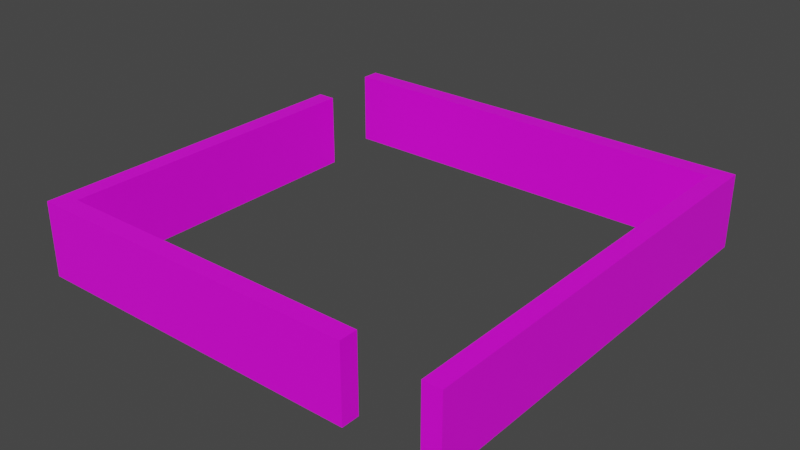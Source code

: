 # Source: Double90.blend  (saved by Blender 2.82.7; exported with 4.5.12 LTS)
import bpy
from mathutils import Matrix  # noqa: F401  (used for matrix-valued properties, if any)

bpy.ops.wm.read_factory_settings(use_empty=True)
scene = bpy.context.scene
scene.name = 'Scene'

# ---- collections
col_collection = bpy.data.collections.new('Collection'); scene.collection.children.link(col_collection)

# ---- images (referenced by path relative to the original .blend; pixels are not part of the script)
import os
ASSET_DIR = os.environ.get("B2B_ASSET_DIR", "")  # directory of the original .blend (textures are referenced by path, not embedded)
HERE = os.path.dirname(os.path.abspath(__file__))  # packed textures are extracted next to this script under _unpacked/

def load_image(name, relpath, width, height, colorspace="sRGB"):
    """Load a texture the original file referenced (path relative to the .blend, or extracted next to this script)."""
    p = next((c for c in (os.path.join(HERE, relpath), os.path.join(ASSET_DIR, relpath)) if relpath and os.path.exists(c)), "")
    if p:
        img = bpy.data.images.load(p, check_existing=True)
        img.name = name
    else:  # same state as the original file: an image datablock whose file is absent (Cycles renders it pink)
        img = bpy.data.images.new(name, width, height)
        img.source = "FILE"
        img.filepath = "//" + (relpath or name)
    img.colorspace_settings.name = colorspace
    return img
img_rock_png = load_image('rock.png', 'rock.png', 1024, 1024, 'sRGB')

# ---- materials (node trees are filled in below, after node groups)
mat_material_001 = bpy.data.materials.new('Material.001')
mat_material_001.use_transparent_shadow = False

# ---- material node trees
mat_material_001.use_nodes = True; mat_material_001.node_tree.nodes.clear()
_N = mat_material_001.node_tree.nodes; _L = mat_material_001.node_tree.links
n0 = _N.new('ShaderNodeOutputMaterial'); n0.name = 'Material Output'; n0.location = (300, 300)
n1 = _N.new('ShaderNodeBsdfPrincipled'); n1.name = 'Principled BSDF'; n1.location = (10, 300)
n1.distribution = 'GGX'
n1.subsurface_method = 'BURLEY'
n1.inputs[3].default_value = 1.45
n1.inputs[27].default_value = (0.0, 0.0, 0.0, 1.0)
n1.inputs[28].default_value = 1.0
n2 = _N.new('ShaderNodeTexImage'); n2.name = 'Image Texture'; n2.location = (-280, 280)
n2.image = img_rock_png
_L.new(n1.outputs[0], n0.inputs[0])
_L.new(n2.outputs[0], n1.inputs[0])
n0.is_active_output = True

# ---- world
world_world = bpy.data.worlds.new('World'); scene.world = world_world
world_world.use_nodes = True; world_world.node_tree.nodes.clear()
_N = world_world.node_tree.nodes; _L = world_world.node_tree.links
n0 = _N.new('ShaderNodeOutputWorld'); n0.name = 'World Output'; n0.location = (300, 300)
n1 = _N.new('ShaderNodeBackground'); n1.name = 'Background'; n1.location = (10, 300)
n1.inputs[0].default_value = (0.05088, 0.05088, 0.05088, 1.0)
_L.new(n1.outputs[0], n0.inputs[0])
n0.is_active_output = True
world_world.color = (0.05088, 0.05088, 0.05088)
world_world.use_sun_shadow = False
world_world.sun_shadow_jitter_overblur = 0.0

# ---- meshes
me_plane = bpy.data.meshes.new('Plane')
me_plane.from_pydata([(0.0, 0.75, 0.0), (-0.75, 0.0, 0.0), (0.0, -0.75, 0.0), (0.75, 0.0, 0.0), (0.75, -0.5, 0.0), (-0.5, -0.75, 0.0), (-0.75, -0.5, 0.0), (-0.5, 0.75, 0.0), (0.5, 0.75, 0.0), (0.75, 0.5, 0.0), (0.75, 0.25, 0.0), (0.25, 0.75, 0.0), (-0.75, 0.25, 0.0), (-0.75, 0.75, 0.0), (-0.25, -0.75, 0.0), (-0.75, -0.75, 0.0), (-0.75, -0.25, 0.0), (0.75, -0.75, 0.0), (0.25, -0.75, 0.0), (0.75, -0.25, 0.0), (-0.25, 0.75, 0.0), (0.75, 0.75, 0.0), (0.75, 0.375, 0.0), (0.75, 0.125, 0.0), (0.125, 0.75, 0.0), (0.375, 0.75, 0.0), (-0.75, 0.375, 0.0), (-0.75, 0.125, 0.0), (-0.625, 0.75, 0.0), (-0.375, -0.75, 0.0), (-0.125, -0.75, 0.0), (-0.75, -0.625, 0.0), (-0.625, -0.75, 0.0), (-0.75, -0.125, 0.0), (-0.75, -0.375, 0.0), (0.75, -0.625, 0.0), (0.125, -0.75, 0.0), (0.375, -0.75, 0.0), (0.75, -0.125, 0.0), (0.75, -0.375, 0.0), (-0.375, 0.75, 0.0), (-0.125, 0.75, 0.0), (0.75, 0.625, 0.0), (0.625, 0.75, 0.0), (0.0, 0.6875, 0.0), (-0.6875, 0.0, 0.0), (-0.6875, -0.5, 0.0), (-0.5, 0.6875, 0.0), (0.5, 0.6875, 0.0), (0.75, 0.4375, 0.0), (0.75, 0.1875, 0.0), (0.25, 0.6875, 0.0), (0.0625, 0.75, 0.0), (0.3125, 0.75, 0.0), (-0.75, 0.4375, 0.0), (-0.75, 0.1875, 0.0), (-0.6875, 0.25, 0.0), (-0.75, 0.6875, 0.0), (-0.6875, 0.75, 0.0), (-0.4375, -0.75, 0.0), (-0.1875, -0.75, 0.0), (-0.75, -0.5625, 0.0), (-0.6875, -0.75, 0.0), (-0.75, -0.0625, 0.0), (-0.75, -0.3125, 0.0), (-0.6875, -0.25, 0.0), (0.75, -0.5625, 0.0), (0.0625, -0.75, 0.0), (0.3125, -0.75, 0.0), (0.75, -0.0625, 0.0), (0.75, -0.3125, 0.0), (-0.25, 0.6875, 0.0), (-0.4375, 0.75, 0.0), (-0.1875, 0.75, 0.0), (0.75, 0.6875, 0.0), (0.5625, 0.75, 0.0), (0.0, -0.6875, 0.0), (0.6875, 0.0, 0.0), (0.6875, -0.5, 0.0), (-0.5, -0.6875, 0.0), (0.6875, 0.5, 0.0), (0.75, 0.3125, 0.0), (0.75, 0.0625, 0.0), (0.6875, 0.25, 0.0), (0.1875, 0.75, 0.0), (0.4375, 0.75, 0.0), (-0.75, 0.3125, 0.0), (-0.75, 0.0625, 0.0), (-0.5625, 0.75, 0.0), (-0.25, -0.6875, 0.0), (-0.3125, -0.75, 0.0), (-0.0625, -0.75, 0.0), (-0.75, -0.6875, 0.0), (-0.5625, -0.75, 0.0), (-0.75, -0.1875, 0.0), (-0.75, -0.4375, 0.0), (0.75, -0.6875, 0.0), (0.6875, -0.75, 0.0), (0.25, -0.6875, 0.0), (0.1875, -0.75, 0.0), (0.4375, -0.75, 0.0), (0.75, -0.1875, 0.0), (0.75, -0.4375, 0.0), (0.6875, -0.25, 0.0), (-0.3125, 0.75, 0.0), (-0.0625, 0.75, 0.0), (0.75, 0.5625, 0.0), (0.6875, 0.75, 0.0), (0.625, 0.6875, 0.0), (0.6875, 0.625, 0.0), (-0.125, 0.6875, 0.0), (-0.375, 0.6875, 0.0), (0.6875, -0.375, 0.0), (0.6875, -0.125, 0.0), (0.125, -0.6875, 0.0), (0.6875, -0.625, 0.0), (-0.6875, -0.375, 0.0), (-0.375, -0.6875, 0.0), (-0.625, 0.6875, 0.0), (-0.6875, 0.125, 0.0), (0.375, 0.6875, 0.0), (0.125, 0.6875, 0.0), (0.6875, 0.125, 0.0), (0.6875, 0.375, 0.0), (-0.6875, 0.375, 0.0), (-0.125, -0.6875, 0.0), (-0.625, -0.6875, 0.0), (-0.6875, -0.625, 0.0), (-0.6875, -0.125, 0.0), (0.375, -0.6875, 0.0), (0.4375, -0.6875, 0.0), (0.3125, -0.6875, 0.0), (-0.6875, -0.1875, 0.0), (-0.6875, -0.0625, 0.0), (-0.5625, -0.6875, 0.0), (-0.6875, -0.6875, 0.0), (-0.6875, -0.5625, 0.0), (-0.0625, -0.6875, 0.0), (-0.1875, -0.6875, 0.0), (-0.6875, 0.3125, 0.0), (-0.6875, 0.4375, 0.0), (0.6875, 0.3125, 0.0), (0.6875, 0.0625, 0.0), (0.0625, 0.6875, 0.0), (0.3125, 0.6875, 0.0), (-0.6875, 0.0625, 0.0), (-0.6875, 0.1875, 0.0), (-0.6875, 0.6875, 0.0), (-0.3125, -0.6875, 0.0), (-0.4375, -0.6875, 0.0), (-0.6875, -0.4375, 0.0), (-0.6875, -0.3125, 0.0), (0.6875, -0.6875, 0.0), (0.1875, -0.6875, 0.0), (0.0625, -0.6875, 0.0), (0.6875, -0.1875, 0.0), (0.6875, -0.4375, 0.0), (-0.4375, 0.6875, 0.0), (-0.1875, 0.6875, 0.0), (0.6875, 0.5625, 0.0), (0.5625, 0.6875, 0.0), (0.6875, 0.6875, 0.0), (-0.0625, 0.6875, 0.0), (-0.3125, 0.6875, 0.0), (0.6875, -0.3125, 0.0), (0.6875, -0.0625, 0.0), (0.6875, -0.5625, 0.0), (-0.5625, 0.6875, 0.0), (0.4375, 0.6875, 0.0), (0.1875, 0.6875, 0.0), (0.6875, 0.1875, 0.0), (0.6875, 0.4375, 0.0), (0.0, 0.6875, 0.2579), (0.0, 0.75, 0.2579), (-0.6875, 0.0, 0.2579), (-0.75, 0.0, 0.2579), (-0.6875, -0.5, 0.2579), (-0.75, -0.5, 0.2579), (-0.5, 0.6875, 0.2579), (-0.5, 0.75, 0.2579), (0.5, 0.6875, 0.2579), (0.5, 0.75, 0.2579), (0.75, 0.4375, 0.2579), (0.75, 0.5, 0.2579), (0.75, 0.1875, 0.2579), (0.75, 0.25, 0.2579), (0.25, 0.6875, 0.2579), (0.25, 0.75, 0.2579), (0.0625, 0.75, 0.2579), (0.3125, 0.75, 0.2579), (-0.75, 0.1875, 0.2579), (-0.75, 0.25, 0.2579), (-0.6875, 0.25, 0.2579), (-0.75, 0.6875, 0.2579), (-0.75, 0.75, 0.2579), (-0.6875, 0.75, 0.2579), (-0.4375, -0.75, 0.2579), (-0.5, -0.75, 0.2579), (-0.1875, -0.75, 0.2579), (-0.25, -0.75, 0.2579), (-0.75, -0.5625, 0.2579), (-0.6875, -0.75, 0.2579), (-0.75, -0.75, 0.2579), (-0.75, -0.0625, 0.2579), (-0.75, -0.3125, 0.2579), (-0.75, -0.25, 0.2579), (-0.6875, -0.25, 0.2579), (0.75, -0.5625, 0.2579), (0.75, -0.5, 0.2579), (0.0625, -0.75, 0.2579), (0.0, -0.75, 0.2579), (0.3125, -0.75, 0.2579), (0.25, -0.75, 0.2579), (0.75, -0.0625, 0.2579), (0.75, 0.0, 0.2579), (0.75, -0.3125, 0.2579), (0.75, -0.25, 0.2579), (-0.25, 0.6875, 0.2579), (-0.25, 0.75, 0.2579), (-0.4375, 0.75, 0.2579), (-0.1875, 0.75, 0.2579), (0.75, 0.6875, 0.2579), (0.75, 0.75, 0.2579), (0.5625, 0.75, 0.2579), (0.75, 0.3125, 0.2579), (0.75, 0.375, 0.2579), (0.75, 0.0625, 0.2579), (0.75, 0.125, 0.2579), (0.1875, 0.75, 0.2579), (0.125, 0.75, 0.2579), (0.4375, 0.75, 0.2579), (0.375, 0.75, 0.2579), (-0.75, 0.3125, 0.2579), (-0.75, 0.375, 0.2579), (-0.75, 0.0625, 0.2579), (-0.75, 0.125, 0.2579), (-0.5625, 0.75, 0.2579), (-0.625, 0.75, 0.2579), (-0.3125, -0.75, 0.2579), (-0.375, -0.75, 0.2579), (-0.0625, -0.75, 0.2579), (-0.125, -0.75, 0.2579), (-0.75, -0.6875, 0.2579), (-0.75, -0.625, 0.2579), (-0.5625, -0.75, 0.2579), (-0.625, -0.75, 0.2579), (-0.75, -0.1875, 0.2579), (-0.75, -0.125, 0.2579), (-0.75, -0.4375, 0.2579), (-0.75, -0.375, 0.2579), (0.75, -0.6875, 0.2579), (0.75, -0.625, 0.2579), (0.1875, -0.75, 0.2579), (0.125, -0.75, 0.2579), (0.4375, -0.75, 0.2579), (0.375, -0.75, 0.2579), (0.75, -0.1875, 0.2579), (0.75, -0.125, 0.2579), (0.75, -0.4375, 0.2579), (0.75, -0.375, 0.2579), (-0.3125, 0.75, 0.2579), (-0.375, 0.75, 0.2579), (-0.0625, 0.75, 0.2579), (-0.125, 0.75, 0.2579), (0.75, 0.5625, 0.2579), (0.75, 0.625, 0.2579), (0.6875, 0.75, 0.2579), (0.625, 0.75, 0.2579), (0.625, 0.6875, 0.2579), (-0.125, 0.6875, 0.2579), (-0.375, 0.6875, 0.2579), (-0.6875, -0.375, 0.2579), (-0.625, 0.6875, 0.2579), (-0.6875, 0.125, 0.2579), (0.375, 0.6875, 0.2579), (0.125, 0.6875, 0.2579), (-0.6875, 0.375, 0.2579), (-0.6875, -0.625, 0.2579), (-0.6875, -0.125, 0.2579), (-0.75, 0.4375, 0.2579), (0.0, -0.6875, 0.2579), (0.6875, 0.0, 0.2579), (0.6875, -0.5, 0.2579), (-0.5, -0.6875, 0.2579), (0.6875, 0.5, 0.2579), (0.6875, 0.25, 0.2579), (-0.25, -0.6875, 0.2579), (0.75, -0.75, 0.2579), (0.6875, -0.75, 0.2579), (0.25, -0.6875, 0.2579), (0.6875, -0.25, 0.2579), (0.6875, 0.625, 0.2579), (0.6875, -0.375, 0.2579), (0.6875, -0.125, 0.2579), (0.125, -0.6875, 0.2579), (0.6875, -0.625, 0.2579), (-0.375, -0.6875, 0.2579), (0.6875, 0.125, 0.2579), (0.6875, 0.375, 0.2579), (-0.125, -0.6875, 0.2579), (-0.625, -0.6875, 0.2579), (0.375, -0.6875, 0.2579), (0.4375, -0.6875, 0.2579), (0.3125, -0.6875, 0.2579), (-0.6875, -0.1875, 0.2579), (-0.6875, -0.0625, 0.2579), (-0.5625, -0.6875, 0.2579), (-0.6875, -0.6875, 0.2579), (-0.6875, -0.5625, 0.2579), (-0.0625, -0.6875, 0.2579), (-0.1875, -0.6875, 0.2579), (-0.6875, 0.3125, 0.2579), (-0.6875, 0.4375, 0.2579), (0.6875, 0.3125, 0.2579), (0.6875, 0.0625, 0.2579), (0.0625, 0.6875, 0.2579), (0.3125, 0.6875, 0.2579), (-0.6875, 0.0625, 0.2579), (-0.6875, 0.1875, 0.2579), (-0.6875, 0.6875, 0.2579), (-0.3125, -0.6875, 0.2579), (-0.4375, -0.6875, 0.2579), (-0.6875, -0.4375, 0.2579), (-0.6875, -0.3125, 0.2579), (0.6875, -0.6875, 0.2579), (0.1875, -0.6875, 0.2579), (0.0625, -0.6875, 0.2579), (0.6875, -0.1875, 0.2579), (0.6875, -0.4375, 0.2579), (-0.4375, 0.6875, 0.2579), (-0.1875, 0.6875, 0.2579), (0.6875, 0.5625, 0.2579), (0.5625, 0.6875, 0.2579), (0.6875, 0.6875, 0.2579), (-0.0625, 0.6875, 0.2579), (-0.3125, 0.6875, 0.2579), (0.6875, -0.3125, 0.2579), (0.6875, -0.0625, 0.2579), (0.6875, -0.5625, 0.2579), (-0.5625, 0.6875, 0.2579), (0.4375, 0.6875, 0.2579), (0.1875, 0.6875, 0.2579), (0.6875, 0.1875, 0.2579), (0.6875, 0.4375, 0.2579)], [], [(90, 14, 199, 238), (169, 51, 186, 341), (121, 169, 341, 275), (125, 138, 310, 299), (18, 68, 211, 212), (7, 88, 236, 179), (138, 89, 286, 310), (82, 23, 227, 226), (108, 161, 333, 268), (2, 67, 209, 210), (130, 129, 301, 302), (81, 22, 225, 224), (161, 109, 291, 333), (100, 130, 302, 254), (25, 53, 189, 231), (168, 48, 180, 340), (43, 75, 223, 267), (119, 146, 318, 273), (24, 52, 188, 229), (120, 168, 340, 274), (42, 74, 221, 265), (76, 137, 309, 280), (146, 56, 192, 318), (102, 39, 259, 258), (137, 125, 299, 309), (157, 111, 270, 329), (101, 38, 257, 256), (41, 73, 220, 263), (47, 157, 329, 178), (87, 1, 175, 234), (40, 72, 219, 261), (45, 145, 317, 174), (66, 4, 208, 207), (86, 12, 191, 232), (145, 119, 273, 317), (117, 149, 321, 296), (152, 97, 288, 324), (149, 79, 283, 321), (127, 136, 308, 277), (115, 152, 324, 295), (16, 64, 204, 205), (37, 100, 254, 255), (114, 154, 326, 294), (136, 46, 176, 308), (1, 63, 203, 175), (36, 99, 252, 253), (154, 76, 280, 326), (126, 135, 307, 300), (89, 148, 320, 286), (23, 50, 184, 227), (15, 62, 201, 202), (8, 85, 230, 181), (142, 77, 281, 314), (21, 107, 266, 222), (116, 151, 323, 271), (148, 117, 296, 320), (22, 49, 182, 225), (11, 84, 228, 187), (122, 142, 314, 297), (165, 113, 293, 337), (9, 106, 264, 183), (151, 65, 206, 323), (98, 153, 325, 289), (77, 165, 337, 281), (135, 127, 277, 307), (6, 61, 200, 177), (153, 114, 294, 325), (39, 70, 215, 259), (79, 134, 306, 283), (0, 105, 262, 173), (147, 118, 272, 319), (14, 60, 198, 199), (134, 126, 300, 306), (38, 69, 213, 257), (20, 104, 260, 218), (46, 150, 322, 176), (57, 147, 319, 193), (5, 59, 196, 197), (96, 35, 251, 250), (164, 112, 292, 336), (150, 116, 271, 322), (103, 164, 336, 290), (160, 108, 268, 332), (58, 13, 194, 195), (343, 182, 183, 284), (342, 184, 185, 285), (341, 186, 187, 228), (340, 180, 181, 230), (339, 178, 179, 236), (338, 207, 208, 282), (337, 213, 214, 281), (336, 215, 216, 290), (335, 217, 218, 260), (334, 172, 173, 262), (333, 221, 222, 266), (332, 268, 267, 223), (331, 264, 265, 291), (330, 269, 263, 220), (329, 270, 261, 219), (328, 258, 259, 292), (327, 256, 257, 293), (324, 250, 251, 295), (319, 272, 237, 195), (316, 274, 231, 189), (315, 275, 229, 188), (314, 226, 227, 297), (313, 224, 225, 298), (255, 254, 302, 301), (212, 211, 303, 289), (211, 255, 301, 303), (246, 304, 278, 247), (205, 206, 304, 246), (203, 305, 174, 175), (247, 278, 305, 203), (245, 244, 306, 300), (244, 197, 283, 306), (242, 307, 277, 243), (202, 201, 307, 242), (201, 245, 300, 307), (200, 308, 176, 177), (243, 277, 308, 200), (241, 240, 309, 299), (240, 210, 280, 309), (199, 198, 310, 286), (198, 241, 299, 310), (232, 311, 276, 233), (191, 192, 311, 232), (233, 276, 312, 279), (285, 185, 224, 313), (281, 214, 226, 314), (172, 315, 188, 173), (186, 316, 189, 187), (234, 317, 273, 235), (175, 174, 317, 234), (190, 318, 192, 191), (235, 273, 318, 190), (193, 319, 195, 194), (239, 238, 320, 296), (238, 199, 286, 320), (197, 196, 321, 283), (196, 239, 296, 321), (248, 322, 271, 249), (177, 176, 322, 248), (204, 323, 206, 205), (249, 271, 323, 204), (288, 287, 250, 324), (253, 252, 325, 294), (252, 212, 289, 325), (210, 209, 326, 280), (209, 253, 294, 326), (290, 216, 256, 327), (282, 208, 258, 328), (178, 329, 219, 179), (217, 330, 220, 218), (284, 183, 264, 331), (180, 332, 223, 181), (268, 333, 266, 267), (291, 265, 221, 333), (269, 334, 262, 263), (270, 335, 260, 261), (292, 259, 215, 336), (293, 257, 213, 337), (295, 251, 207, 338), (272, 339, 236, 237), (274, 340, 230, 231), (275, 341, 228, 229), (297, 227, 184, 342), (298, 225, 182, 343), (54, 26, 233, 279), (131, 98, 289, 303), (113, 155, 327, 293), (91, 2, 210, 240), (55, 27, 235, 190), (129, 131, 303, 301), (155, 103, 290, 327), (92, 15, 202, 242), (104, 40, 261, 260), (69, 3, 214, 213), (105, 41, 263, 262), (70, 19, 216, 215), (71, 158, 330, 217), (110, 162, 334, 269), (158, 110, 269, 330), (93, 5, 197, 244), (106, 42, 265, 264), (162, 44, 172, 334), (84, 24, 229, 228), (49, 9, 183, 182), (94, 16, 205, 246), (107, 43, 267, 266), (85, 25, 231, 230), (50, 10, 185, 184), (95, 6, 177, 248), (28, 58, 195, 237), (111, 163, 335, 270), (163, 71, 217, 335), (118, 167, 339, 272), (17, 96, 250, 287), (59, 29, 239, 196), (167, 47, 178, 339), (60, 30, 241, 198), (26, 86, 232, 233), (97, 17, 287, 288), (72, 7, 179, 219), (61, 31, 243, 200), (27, 87, 234, 235), (112, 156, 328, 292), (73, 20, 218, 220), (156, 78, 282, 328), (44, 143, 315, 172), (74, 21, 222, 221), (62, 32, 245, 201), (143, 121, 275, 315), (52, 0, 173, 188), (99, 18, 212, 252), (75, 8, 181, 223), (63, 33, 247, 203), (53, 11, 187, 189), (64, 34, 249, 204), (109, 159, 331, 291), (88, 28, 237, 236), (159, 80, 284, 331), (139, 124, 276, 311), (78, 166, 338, 282), (56, 139, 311, 192), (166, 115, 295, 338), (83, 170, 342, 285), (35, 66, 207, 251), (170, 122, 297, 342), (29, 90, 238, 239), (19, 101, 256, 216), (132, 128, 278, 304), (30, 91, 240, 241), (12, 55, 190, 191), (4, 102, 258, 208), (65, 132, 304, 206), (123, 141, 313, 298), (31, 92, 242, 243), (124, 140, 312, 276), (80, 171, 343, 284), (141, 83, 285, 313), (140, 54, 279, 312), (171, 123, 298, 343), (10, 81, 224, 185), (67, 36, 253, 209), (133, 45, 174, 305), (3, 82, 226, 214), (32, 93, 244, 245), (51, 144, 316, 186), (13, 57, 193, 194), (68, 37, 255, 211), (128, 133, 305, 278), (33, 94, 246, 247), (144, 120, 274, 316), (48, 160, 332, 180), (34, 95, 248, 249)])
_uv = me_plane.uv_layers.new(name='UVMap')
_uv.uv.foreach_set('vector', [-0.6606, -5.582, -0.5922, -6.128, 1.588, -5.854, 1.549, -5.322, -1.058, -3.767, -1.086, -3.21, -3.37, -3.335, -3.332, -3.877, -1.033, -4.323, -1.058, -3.767, -3.332, -3.877, -3.298, -4.415, 4.404, -6.969, 4.423, -6.393, 2.144, -6.347, 2.162, -6.859, 0.514, -10.17, 0.8049, -10.56, 1.873, -9.636, 1.83, -9.378, -5.019, -9.773, -4.788, -10.2, -3.51, -9.433, -3.542, -9.123, 4.423, -6.393, 4.428, -5.815, 2.12, -5.821, 2.144, -6.347, -5.837, 6.553, -5.902, 6.021, -3.738, 5.762, -3.685, 6.277, -1.273, 0.1798, -1.298, 0.7621, -3.864, 0.6913, -3.724, 0.01596, -0.2202, -8.263, -0.08485, -8.772, 1.74, -8.281, 1.714, -7.84, 2.203, -11.21, 2.821, -11.02, 2.058, -9.814, 2.023, -9.912, -6.075, 4.429, -6.129, 3.9, -3.951, 3.659, -3.896, 4.19, -1.298, 0.7621, -1.297, 1.241, -3.703, 1.377, -3.864, 0.6913, 1.591, -11.12, 2.203, -11.21, 2.023, -9.912, 1.969, -9.906, -6.227, -2.5, -6.179, -3.04, -3.957, -2.833, -4.004, -2.289, -1.18, -1.531, -1.212, -0.9655, -3.561, -1.133, -3.505, -1.689, -6.417, -0.3598, -6.371, -0.8894, -4.178, -0.6558, -4.269, -0.1342, 4.233, 5.294, 4.109, 5.777, 2.541, 5.335, 2.514, 4.978, -6.029, -4.662, -5.974, -5.2, -3.796, -4.981, -3.833, -4.451, -1.147, -2.092, -1.18, -1.531, -3.505, -1.689, -3.456, -2.241, -6.35, 1.814, -6.406, 1.305, -4.406, 1.076, -4.252, 1.539, 4.301, -8.116, 4.365, -7.544, 2.174, -7.353, 2.179, -7.825, 4.109, 5.777, 3.937, 6.235, 2.557, 5.644, 2.541, 5.335, -4.865, 10.69, -5.072, 10.2, -3.274, 9.552, -3.209, 9.931, 4.365, -7.544, 4.404, -6.969, 2.162, -6.859, 2.174, -7.353, -1.348, -9.296, -1.21, -8.762, -3.17, -8.36, -3.18, -8.758, -5.5, 8.668, -5.601, 8.143, -3.52, 7.772, -3.462, 8.247, -5.78, -6.799, -5.699, -7.323, -3.669, -7.016, -3.697, -6.525, -1.538, -9.809, -1.348, -9.296, -3.18, -8.758, -3.196, -9.116, 0.1948, 5.321, 0.01757, 4.801, 1.989, 4.212, 2.057, 4.638, -5.366, -8.841, -5.209, -9.319, -3.569, -8.766, -3.593, -8.37, 4.376, 4.277, 4.32, 4.792, 2.478, 4.583, 2.437, 4.155, -4.306, 11.55, -4.613, 11.14, -3.142, 10.27, -3.074, 10.57, 1.375, 7.068, 0.9922, 6.715, 2.268, 5.691, 2.34, 5.935, 4.32, 4.792, 4.233, 5.294, 2.514, 4.978, 2.478, 4.583, 4.408, -4.657, 4.389, -4.076, 2.011, -4.185, 2.054, -4.738, -1.988, 11.85, -2.371, 12.12, -2.834, 11.05, -2.809, 10.94, 4.389, -4.076, 4.365, -3.491, 1.96, -3.623, 2.011, -4.185, 4.292, -1.215, 4.311, -0.6386, 1.938, -0.4785, 1.834, -1.073, -1.693, 11.5, -1.988, 11.85, -2.809, 10.94, -2.797, 10.76, -0.4512, 2.641, -0.5335, 2.096, 1.667, 1.763, 1.729, 2.282, 1.159, -10.88, 1.591, -11.12, 1.969, -9.906, 1.924, -9.817, 4.062, -9.232, 4.203, -8.68, 2.177, -8.269, 2.168, -8.68, 4.311, -0.6386, 4.335, -0.07141, 2.014, 0.08594, 1.938, -0.4785, 0.01757, 4.801, -0.1294, 4.269, 1.922, 3.759, 1.989, 4.212, 0.07776, -9.264, 0.2747, -9.731, 1.795, -9.058, 1.767, -8.689, 4.203, -8.68, 4.301, -8.116, 2.179, -7.825, 2.177, -8.269, 4.313, -2.309, 4.291, -1.708, 1.665, -1.77, 1.804, -2.458, 4.428, -5.815, 4.422, -5.237, 2.09, -5.284, 2.12, -5.821, -5.902, 6.021, -5.962, 5.49, -3.79, 5.242, -3.738, 5.762, -0.9873, -1.652, -0.9884, -2.303, 1.108, -2.146, 0.8537, -1.772, -6.323, -1.423, -6.275, -1.961, -4.054, -1.742, -4.111, -1.196, -1.038, 6.11, -1.016, 6.636, -3.127, 6.734, -3.173, 6.227, -6.455, 0.797, -6.457, 0.1644, -4.409, 0.3197, -4.661, 0.6866, 4.384, 1.045, 4.405, 1.596, 2.193, 1.705, 2.137, 1.175, 4.422, -5.237, 4.408, -4.657, 2.054, -4.738, 2.09, -5.284, -6.129, 3.9, -6.183, 3.373, -4.009, 3.125, -3.951, 3.659, -6.131, -3.581, -6.081, -4.122, -3.872, -3.915, -3.913, -3.376, -1.063, 5.581, -1.038, 6.11, -3.173, 6.227, -3.22, 5.713, -1.001, 7.16, -0.9926, 7.68, -3.036, 7.72, -3.081, 7.233, -6.238, 2.849, -6.293, 2.329, -4.15, 2.058, -4.074, 2.59, 4.405, 1.596, 4.42, 2.143, 2.245, 2.225, 2.193, 1.705, 3.602, -10.25, 3.866, -9.762, 2.152, -9.05, 2.129, -9.37, -1.016, 6.636, -1.001, 7.16, -3.081, 7.233, -3.127, 6.734, 4.291, -1.708, 4.292, -1.215, 1.834, -1.073, 1.665, -1.77, -0.7454, 0.4659, -0.8103, -0.0709, 1.384, -0.3784, 1.466, 0.161, 3.866, -9.762, 4.062, -9.232, 2.168, -8.68, 2.152, -9.05, -5.072, 10.2, -5.242, 9.702, -3.339, 9.141, -3.274, 9.552, 4.365, -3.491, 4.339, -2.903, 1.896, -3.052, 1.96, -3.623, -5.915, -5.736, -5.851, -6.27, -3.728, -6.02, -3.761, -5.505, -2.552, -11.02, -2.129, -10.7, -3.252, -9.678, -3.29, -9.856, -0.5922, -6.128, -0.5168, -6.672, 1.624, -6.375, 1.588, -5.854, 4.339, -2.903, 4.313, -2.309, 1.804, -2.458, 1.896, -3.052, -5.601, 8.143, -5.689, 7.614, -3.577, 7.284, -3.52, 7.772, -5.606, -7.839, -5.496, -8.346, -3.617, -7.943, -3.642, -7.49, 4.335, -0.07141, 4.361, 0.4894, 2.079, 0.6356, 2.014, 0.08594, -3.151, -11.21, -2.552, -11.02, -3.29, -9.856, -3.324, -9.951, -0.8402, -3.934, -0.7833, -4.483, 1.458, -4.234, 1.403, -3.684, -3.507, 12.14, -3.938, 11.89, -3.006, 10.8, -2.937, 10.97, -1.043, 9.21, -1.098, 9.705, -2.869, 9.499, -2.907, 9.088, 4.361, 0.4894, 4.384, 1.045, 2.137, 1.175, 2.079, 0.6356, -1.01, 8.706, -1.043, 9.21, -2.907, 9.088, -2.948, 8.652, -1.244, -0.3958, -1.273, 0.1798, -3.724, 0.01596, -3.629, -0.5685, -4.163, -10.89, -3.744, -11.12, -3.376, -9.945, -3.419, -9.859, -3.472, 3.066, -4.009, 3.125, -4.074, 2.59, -3.532, 2.52, -3.267, 5.193, -3.79, 5.242, -3.843, 4.718, -3.316, 4.668, -3.332, -3.877, -3.37, -3.335, -3.913, -3.376, -3.872, -3.915, -3.505, -1.689, -3.561, -1.133, -4.111, -1.196, -4.054, -1.742, -3.22, -9.427, -3.196, -9.116, -3.542, -9.123, -3.51, -9.433, -2.796, 10.52, -3.074, 10.57, -3.142, 10.27, -2.81, 10.22, -3.081, 7.233, -3.577, 7.284, -3.632, 6.784, -3.127, 6.734, -2.907, 9.088, -3.339, 9.141, -3.401, 8.704, -2.948, 8.652, -3.167, -7.93, -3.17, -7.473, -3.642, -7.49, -3.617, -7.943, -3.214, -5.993, -3.238, -5.474, -3.761, -5.505, -3.728, -6.02, -3.864, 0.6913, -4.406, 1.076, -4.661, 0.6866, -4.409, 0.3197, -3.629, -0.5685, -3.724, 0.01596, -4.269, -0.1342, -4.178, -0.6558, -3.604, 1.963, -4.15, 2.058, -4.252, 1.539, -3.703, 1.377, -3.179, -6.995, -3.194, -6.5, -3.697, -6.525, -3.669, -7.016, -3.18, -8.758, -3.17, -8.36, -3.593, -8.37, -3.569, -8.766, -2.836, 9.88, -3.209, 9.931, -3.274, 9.552, -2.869, 9.499, -2.991, 8.194, -3.462, 8.247, -3.52, 7.772, -3.036, 7.72, -2.809, 10.94, -2.937, 10.97, -3.006, 10.8, -2.797, 10.76, -3.29, -9.856, -3.252, -9.678, -3.468, -9.684, -3.419, -9.859, -3.411, -2.79, -3.456, -2.241, -4.004, -2.289, -3.957, -2.833, -3.266, -4.948, -3.298, -4.415, -3.833, -4.451, -3.796, -4.981, -3.173, 6.227, -3.685, 6.277, -3.738, 5.762, -3.22, 5.713, -3.365, 4.138, -3.896, 4.19, -3.951, 3.659, -3.417, 3.604, 1.924, -9.817, 1.969, -9.906, 2.023, -9.912, 2.058, -9.814, 1.83, -9.378, 1.873, -9.636, 2.096, -9.629, 2.129, -9.37, 1.873, -9.636, 1.924, -9.817, 2.058, -9.814, 2.096, -9.629, 1.792, 2.79, 2.296, 2.733, 2.346, 3.226, 1.856, 3.283, 1.729, 2.282, 2.245, 2.225, 2.296, 2.733, 1.792, 2.79, 1.922, 3.759, 2.393, 3.702, 2.437, 4.155, 1.989, 4.212, 1.856, 3.283, 2.346, 3.226, 2.393, 3.702, 1.922, 3.759, 1.248, -2.607, 1.338, -3.137, 1.896, -3.052, 1.804, -2.458, 1.338, -3.137, 1.403, -3.684, 1.96, -3.623, 1.896, -3.052, 1.115, -1.375, 1.665, -1.77, 1.834, -1.073, 1.275, -0.9052, 0.8537, -1.772, 1.108, -2.146, 1.665, -1.77, 1.115, -1.375, 1.108, -2.146, 1.248, -2.607, 1.804, -2.458, 1.665, -1.77, 1.384, -0.3784, 1.938, -0.4785, 2.014, 0.08594, 1.466, 0.161, 1.275, -0.9052, 1.834, -1.073, 1.938, -0.4785, 1.384, -0.3784, 1.657, -6.883, 1.687, -7.372, 2.174, -7.353, 2.162, -6.859, 1.687, -7.372, 1.714, -7.84, 2.179, -7.825, 2.174, -7.353, 1.588, -5.854, 1.624, -6.375, 2.144, -6.347, 2.12, -5.821, 1.624, -6.375, 1.657, -6.883, 2.162, -6.859, 2.144, -6.347, 2.34, 5.935, 2.557, 5.896, 2.544, 6.077, 2.412, 6.108, 2.268, 5.691, 2.557, 5.644, 2.557, 5.896, 2.34, 5.935, 2.412, 6.108, 2.544, 6.077, 2.519, 6.19, 2.465, 6.188, -3.316, 4.668, -3.843, 4.718, -3.896, 4.19, -3.365, 4.138, -3.127, 6.734, -3.632, 6.784, -3.685, 6.277, -3.173, 6.227, -3.238, -5.474, -3.266, -4.948, -3.796, -4.981, -3.761, -5.505, -3.37, -3.335, -3.411, -2.79, -3.957, -2.833, -3.913, -3.376, 2.057, 4.638, 2.478, 4.583, 2.514, 4.978, 2.127, 5.032, 1.989, 4.212, 2.437, 4.155, 2.478, 4.583, 2.057, 4.638, 2.197, 5.386, 2.541, 5.335, 2.557, 5.644, 2.268, 5.691, 2.127, 5.032, 2.514, 4.978, 2.541, 5.335, 2.197, 5.386, -3.324, -9.951, -3.29, -9.856, -3.419, -9.859, -3.376, -9.945, 1.506, -4.781, 1.549, -5.322, 2.09, -5.284, 2.054, -4.738, 1.549, -5.322, 1.588, -5.854, 2.12, -5.821, 2.09, -5.284, 1.403, -3.684, 1.458, -4.234, 2.011, -4.185, 1.96, -3.623, 1.458, -4.234, 1.506, -4.781, 2.054, -4.738, 2.011, -4.185, 1.537, 0.7005, 2.079, 0.6356, 2.137, 1.175, 1.603, 1.236, 1.466, 0.161, 2.014, 0.08594, 2.079, 0.6356, 1.537, 0.7005, 1.667, 1.763, 2.193, 1.705, 2.245, 2.225, 1.729, 2.282, 1.603, 1.236, 2.137, 1.175, 2.193, 1.705, 1.667, 1.763, -2.834, 11.05, -2.886, 11.05, -2.937, 10.97, -2.809, 10.94, 1.767, -8.689, 1.795, -9.058, 2.152, -9.05, 2.168, -8.68, 1.795, -9.058, 1.83, -9.378, 2.129, -9.37, 2.152, -9.05, 1.714, -7.84, 1.74, -8.281, 2.177, -8.269, 2.179, -7.825, 1.74, -8.281, 1.767, -8.689, 2.168, -8.68, 2.177, -8.269, -2.948, 8.652, -3.401, 8.704, -3.462, 8.247, -2.991, 8.194, -2.81, 10.22, -3.142, 10.27, -3.209, 9.931, -2.836, 9.88, -3.196, -9.116, -3.18, -8.758, -3.569, -8.766, -3.542, -9.123, -3.17, -7.473, -3.179, -6.995, -3.669, -7.016, -3.642, -7.49, -3.532, 2.52, -4.074, 2.59, -4.15, 2.058, -3.604, 1.963, -3.561, -1.133, -3.629, -0.5685, -4.178, -0.6558, -4.111, -1.196, -3.724, 0.01596, -3.864, 0.6913, -4.409, 0.3197, -4.269, -0.1342, -3.703, 1.377, -4.252, 1.539, -4.406, 1.076, -3.864, 0.6913, -3.194, -6.5, -3.214, -5.993, -3.728, -6.02, -3.697, -6.525, -3.17, -8.36, -3.167, -7.93, -3.617, -7.943, -3.593, -8.37, -2.869, 9.499, -3.274, 9.552, -3.339, 9.141, -2.907, 9.088, -3.036, 7.72, -3.52, 7.772, -3.577, 7.284, -3.081, 7.233, -2.797, 10.76, -3.006, 10.8, -3.074, 10.57, -2.796, 10.52, -3.252, -9.678, -3.22, -9.427, -3.51, -9.433, -3.468, -9.684, -3.456, -2.241, -3.505, -1.689, -4.054, -1.742, -4.004, -2.289, -3.298, -4.415, -3.332, -3.877, -3.872, -3.915, -3.833, -4.451, -3.22, 5.713, -3.738, 5.762, -3.79, 5.242, -3.267, 5.193, -3.417, 3.604, -3.951, 3.659, -4.009, 3.125, -3.472, 3.066, 2.423, 7.444, 1.823, 7.327, 2.412, 6.108, 2.465, 6.188, 3.257, -10.68, 3.602, -10.25, 2.129, -9.37, 2.096, -9.629, -0.9926, 7.68, -0.9948, 8.195, -2.991, 8.194, -3.036, 7.72, -0.3342, -7.741, -0.2202, -8.263, 1.714, -7.84, 1.687, -7.372, 0.673, 6.291, 0.4102, 5.821, 2.127, 5.032, 2.197, 5.386, 2.821, -11.02, 3.257, -10.68, 2.096, -9.629, 2.058, -9.814, -0.9948, 8.195, -1.01, 8.706, -2.948, 8.652, -2.991, 8.194, -0.9351, -1.128, -0.9873, -1.652, 0.8537, -1.772, 1.115, -1.375, -5.496, -8.346, -5.366, -8.841, -3.593, -8.37, -3.617, -7.943, -5.689, 7.614, -5.767, 7.084, -3.632, 6.784, -3.577, 7.284, -5.851, -6.27, -5.78, -6.799, -3.697, -6.525, -3.728, -6.02, -5.242, 9.702, -5.382, 9.189, -3.401, 8.704, -3.339, 9.141, -1.053, -7.662, -1.016, -7.107, -3.179, -6.995, -3.17, -7.473, -0.9971, -6.55, -0.9926, -5.993, -3.214, -5.993, -3.194, -6.5, -1.016, -7.107, -0.9971, -6.55, -3.194, -6.5, -3.179, -6.995, -0.8949, -3.386, -0.8402, -3.934, 1.403, -3.684, 1.338, -3.137, -6.293, 2.329, -6.35, 1.814, -4.252, 1.539, -4.15, 2.058, -0.9926, -5.993, -0.9989, -5.436, -3.238, -5.474, -3.214, -5.993, -6.081, -4.122, -6.029, -4.662, -3.833, -4.451, -3.872, -3.915, -6.183, 3.373, -6.238, 2.849, -4.074, 2.59, -4.009, 3.125, -0.3588, 3.187, -0.4512, 2.641, 1.729, 2.282, 1.792, 2.79, -6.457, 0.1644, -6.417, -0.3598, -4.269, -0.1342, -4.409, 0.3197, -6.275, -1.961, -6.227, -2.5, -4.004, -2.289, -4.054, -1.742, -5.962, 5.49, -6.019, 4.959, -3.843, 4.718, -3.79, 5.242, -0.6787, 1.007, -0.7454, 0.4659, 1.466, 0.161, 1.537, 0.7005, -4.506, -10.57, -4.163, -10.89, -3.419, -9.859, -3.468, -9.684, -1.21, -8.762, -1.116, -8.215, -3.167, -7.93, -3.17, -8.36, -1.116, -8.215, -1.053, -7.662, -3.17, -7.473, -3.167, -7.93, -2.129, -10.7, -1.794, -10.28, -3.22, -9.427, -3.252, -9.678, -2.929, 12.26, -3.507, 12.14, -2.937, 10.97, -2.886, 11.05, -0.7833, -4.483, -0.7238, -5.033, 1.506, -4.781, 1.458, -4.234, -1.794, -10.28, -1.538, -9.809, -3.196, -9.116, -3.22, -9.427, -0.5168, -6.672, -0.4318, -7.21, 1.657, -6.883, 1.624, -6.375, 1.823, 7.327, 1.375, 7.068, 2.34, 5.935, 2.412, 6.108, -2.371, 12.12, -2.929, 12.26, -2.886, 11.05, -2.834, 11.05, -5.209, -9.319, -5.019, -9.773, -3.542, -9.123, -3.569, -8.766, -0.8103, -0.0709, -0.8739, -0.6023, 1.275, -0.9052, 1.384, -0.3784, 0.4102, 5.821, 0.1948, 5.321, 2.057, 4.638, 2.127, 5.032, -1.098, 9.705, -1.182, 10.19, -2.836, 9.88, -2.869, 9.499, -5.699, -7.323, -5.606, -7.839, -3.642, -7.49, -3.669, -7.016, -1.182, 10.19, -1.303, 10.65, -2.81, 10.22, -2.836, 9.88, -0.9989, -5.436, -1.013, -4.88, -3.266, -4.948, -3.238, -5.474, -6.406, 1.305, -6.455, 0.797, -4.661, 0.6866, -4.406, 1.076, -0.9884, -2.303, -0.9461, -2.842, 1.248, -2.607, 1.108, -2.146, -1.013, -4.88, -1.033, -4.323, -3.298, -4.415, -3.266, -4.948, -5.974, -5.2, -5.915, -5.736, -3.761, -5.505, -3.796, -4.981, 0.2747, -9.731, 0.514, -10.17, 1.83, -9.378, 1.795, -9.058, -6.371, -0.8894, -6.323, -1.423, -4.111, -1.196, -4.178, -0.6558, -0.1294, 4.269, -0.2531, 3.73, 1.856, 3.283, 1.922, 3.759, -6.179, -3.04, -6.131, -3.581, -3.913, -3.376, -3.957, -2.833, -0.5335, 2.096, -0.6086, 1.55, 1.603, 1.236, 1.667, 1.763, -1.297, 1.241, -1.277, 1.801, -3.604, 1.963, -3.703, 1.377, -4.788, -10.2, -4.506, -10.57, -3.468, -9.684, -3.51, -9.433, -1.277, 1.801, -1.249, 2.353, -3.532, 2.52, -3.604, 1.963, 3.705, 6.656, 3.4, 7.021, 2.544, 6.077, 2.557, 5.896, -1.303, 10.65, -1.469, 11.09, -2.796, 10.52, -2.81, 10.22, 3.937, 6.235, 3.705, 6.656, 2.557, 5.896, 2.557, 5.644, -1.469, 11.09, -1.693, 11.5, -2.797, 10.76, -2.796, 10.52, -1.123, 4.517, -1.092, 5.05, -3.267, 5.193, -3.316, 4.668, -3.938, 11.89, -4.306, 11.55, -3.074, 10.57, -3.006, 10.8, -1.092, 5.05, -1.063, 5.581, -3.22, 5.713, -3.267, 5.193, -0.7238, -5.033, -0.6606, -5.582, 1.549, -5.322, 1.506, -4.781, -5.382, 9.189, -5.5, 8.668, -3.462, 8.247, -3.401, 8.704, 4.428, 2.685, 4.426, 3.222, 2.346, 3.226, 2.296, 2.733, -0.4318, -7.21, -0.3342, -7.741, 1.687, -7.372, 1.657, -6.883, 0.9922, 6.715, 0.673, 6.291, 2.197, 5.386, 2.268, 5.691, -4.613, 11.14, -4.865, 10.69, -3.209, 9.931, -3.142, 10.27, 4.42, 2.143, 4.428, 2.685, 2.296, 2.733, 2.245, 2.225, -1.187, 3.441, -1.155, 3.98, -3.365, 4.138, -3.417, 3.604, -0.8739, -0.6023, -0.9351, -1.128, 1.115, -1.375, 1.275, -0.9052, 3.4, 7.021, 3.002, 7.302, 2.519, 6.19, 2.544, 6.077, -1.249, 2.353, -1.219, 2.899, -3.472, 3.066, -3.532, 2.52, -1.155, 3.98, -1.123, 4.517, -3.316, 4.668, -3.365, 4.138, 3.002, 7.302, 2.423, 7.444, 2.465, 6.188, 2.519, 6.19, -1.219, 2.899, -1.187, 3.441, -3.417, 3.604, -3.472, 3.066, -6.019, 4.959, -6.075, 4.429, -3.896, 4.19, -3.843, 4.718, -0.08485, -8.772, 0.07776, -9.264, 1.767, -8.689, 1.74, -8.281, 4.41, 3.753, 4.376, 4.277, 2.437, 4.155, 2.393, 3.702, -5.767, 7.084, -5.837, 6.553, -3.685, 6.277, -3.632, 6.784, -0.9461, -2.842, -0.8949, -3.386, 1.338, -3.137, 1.248, -2.607, -1.086, -3.21, -1.116, -2.652, -3.411, -2.79, -3.37, -3.335, -3.744, -11.12, -3.151, -11.21, -3.324, -9.951, -3.376, -9.945, 0.8049, -10.56, 1.159, -10.88, 1.924, -9.817, 1.873, -9.636, 4.426, 3.222, 4.41, 3.753, 2.393, 3.702, 2.346, 3.226, -0.2531, 3.73, -0.3588, 3.187, 1.792, 2.79, 1.856, 3.283, -1.116, -2.652, -1.147, -2.092, -3.456, -2.241, -3.411, -2.79, -1.212, -0.9655, -1.244, -0.3958, -3.629, -0.5685, -3.561, -1.133, -0.6086, 1.55, -0.6787, 1.007, 1.537, 0.7005, 1.603, 1.236])
me_plane.materials.append(mat_material_001)
me_plane.use_remesh_fix_poles = True
me_plane.use_remesh_preserve_attributes = False
me_plane.use_mirror_vertex_groups = False
me_plane.update()

# ---- objects
ob_plane = bpy.data.objects.new('Plane', me_plane)

# ---- transforms, parenting, visibility, modifiers, constraints
ob_plane.location = (0.0, 0.0, 0.0)
ob_plane.scale = (34.9, 34.9, 34.9)
ob_plane.lineart.crease_threshold = 0.0

# ---- collection membership
col_collection.objects.link(ob_plane)

# ---- scene / render settings (as saved in the file)
scene.frame_start = 1; scene.frame_end = 250; scene.frame_set(1)
scene.render.engine = 'BLENDER_EEVEE_NEXT'
scene.cycles.use_denoising = False
scene.cycles.samples = 128
scene.cycles.sampling_pattern = 'TABULATED_SOBOL'
scene.cycles.use_adaptive_sampling = False
scene.cycles.use_light_tree = False
scene.view_settings.view_transform = 'Filmic'
bpy.context.view_layer.update()

# ---- added for rendering (the .blend has no active camera and no usable light): camera, sun
cam_auto = bpy.data.cameras.new('AutoCamera')
cam_auto.lens = 50.0
cam_auto.sensor_width = 36.0
cam_auto.clip_end = 1211.12
ob_auto_camera = bpy.data.objects.new('AutoCamera', cam_auto)
scene.collection.objects.link(ob_auto_camera)
ob_auto_camera.location = (69.0098, -82.8117, 59.7078)
ob_auto_camera.rotation_euler = (1.09748, -7.21219e-08, 0.694738)
scene.camera = ob_auto_camera
light_auto_sun = bpy.data.lights.new('AutoSun', 'SUN')
light_auto_sun.energy = 3.0
light_auto_sun.angle = 0.0523599
ob_auto_sun = bpy.data.objects.new('AutoSun', light_auto_sun)
scene.collection.objects.link(ob_auto_sun)
ob_auto_sun.rotation_euler = (0.872665, 0.174533, 0.523599)
bpy.context.view_layer.update()
